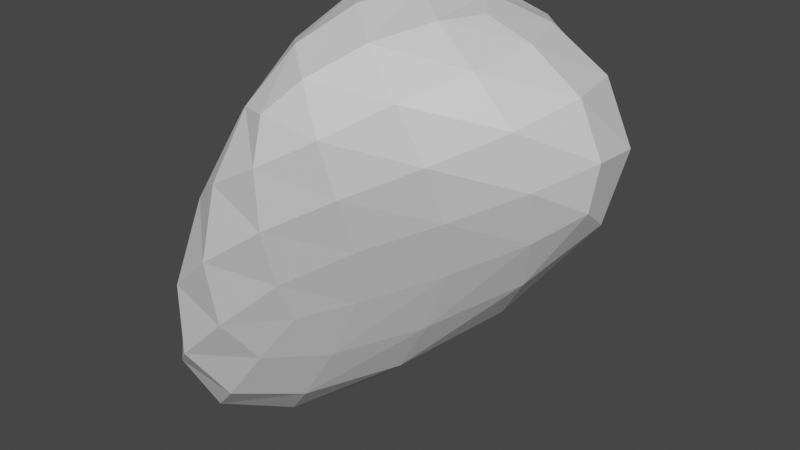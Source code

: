 # Source: rock_tall.blend  (saved by Blender 2.82.7; exported with 4.5.12 LTS)
import bpy
from mathutils import Matrix  # noqa: F401  (used for matrix-valued properties, if any)

bpy.ops.wm.read_factory_settings(use_empty=True)
scene = bpy.context.scene
scene.name = 'Scene'

# ---- collections
col_collection = bpy.data.collections.new('Collection'); scene.collection.children.link(col_collection)

# ---- materials (node trees are filled in below, after node groups)
mat_material_001 = bpy.data.materials.new('Material.001')
mat_material_001.use_transparent_shadow = False

# ---- material node trees
mat_material_001.use_nodes = True; mat_material_001.node_tree.nodes.clear()
_N = mat_material_001.node_tree.nodes; _L = mat_material_001.node_tree.links
n0 = _N.new('ShaderNodeOutputMaterial'); n0.name = 'Material Output'; n0.location = (300, 300)
n1 = _N.new('ShaderNodeBsdfPrincipled'); n1.name = 'Principled BSDF'; n1.location = (10, 300)
n1.distribution = 'GGX'
n1.subsurface_method = 'BURLEY'
n1.inputs[3].default_value = 1.45
n1.inputs[27].default_value = (0.0, 0.0, 0.0, 1.0)
n1.inputs[28].default_value = 1.0
_L.new(n1.outputs[0], n0.inputs[0])
n0.is_active_output = True

# ---- world
world_world = bpy.data.worlds.new('World'); scene.world = world_world
world_world.use_nodes = True; world_world.node_tree.nodes.clear()
_N = world_world.node_tree.nodes; _L = world_world.node_tree.links
n0 = _N.new('ShaderNodeOutputWorld'); n0.name = 'World Output'; n0.location = (300, 300)
n1 = _N.new('ShaderNodeBackground'); n1.name = 'Background'; n1.location = (10, 300)
n1.inputs[0].default_value = (0.05088, 0.05088, 0.05088, 1.0)
_L.new(n1.outputs[0], n0.inputs[0])
n0.is_active_output = True
world_world.color = (0.05088, 0.05088, 0.05088)
world_world.use_sun_shadow = False
world_world.sun_shadow_jitter_overblur = 0.0

# ---- meshes
me_cube_001 = bpy.data.meshes.new('Cube.001')
me_cube_001.from_pydata([(-2.046, -1.594, -0.6353), (0.7651, -2.15, -0.09588), (-4.773, -0.9798, -9.54), (-1.527, -1.037, 1.247), (4.555, 1.07, -0.8008), (-0.04593, -1.594, 1.365), (0.7419, 0.8573, -0.8152), (-1.474, 3.984, 0.1239)], [], [(0, 1, 3, 2), (2, 3, 7, 6), (6, 7, 5, 4), (4, 5, 1, 0), (2, 6, 4, 0), (7, 3, 1, 5)])
_uv = me_cube_001.uv_layers.new(name='UVMap')
_uv.uv.foreach_set('vector', [0.375, 0.0, 0.625, 0.0, 0.625, 0.25, 0.375, 0.25, 0.375, 0.25, 0.625, 0.25, 0.625, 0.5, 0.375, 0.5, 0.375, 0.5, 0.625, 0.5, 0.625, 0.75, 0.375, 0.75, 0.375, 0.75, 0.625, 0.75, 0.625, 1.0, 0.375, 1.0, 0.125, 0.5, 0.375, 0.5, 0.375, 0.75, 0.125, 0.75, 0.625, 0.5, 0.875, 0.5, 0.875, 0.75, 0.625, 0.75])
me_cube_001.materials.append(mat_material_001)
me_cube_001.use_remesh_fix_poles = True
me_cube_001.use_remesh_preserve_attributes = False
me_cube_001.use_mirror_vertex_groups = False
me_cube_001.update()

# ---- objects
ob_cube = bpy.data.objects.new('Cube', me_cube_001)

# ---- transforms, parenting, visibility, modifiers, constraints
ob_cube.location = (0.0, 0.0, 0.0)
ob_cube.scale = (1.412, 1.412, 1.412)
ob_cube.lineart.crease_threshold = 0.0
_m = ob_cube.modifiers.new('Subdivision', 'SUBSURF')
_m.uv_smooth = 'PRESERVE_CORNERS'
_m.levels = 2
_m.show_only_control_edges = False
_m = ob_cube.modifiers.new('Displace', 'DISPLACE')
_m.strength = 0.6

# ---- collection membership
col_collection.objects.link(ob_cube)

# ---- scene / render settings (as saved in the file)
scene.frame_start = 1; scene.frame_end = 250; scene.frame_set(1)
scene.render.engine = 'BLENDER_EEVEE_NEXT'
scene.cycles.use_denoising = False
scene.cycles.samples = 128
scene.cycles.sampling_pattern = 'TABULATED_SOBOL'
scene.cycles.use_adaptive_sampling = False
scene.cycles.use_light_tree = False
scene.view_settings.view_transform = 'Filmic'
bpy.context.view_layer.update()

# ---- added for rendering (the .blend has no active camera and no usable light): camera, sun
cam_auto = bpy.data.cameras.new('AutoCamera')
cam_auto.lens = 50.0
cam_auto.sensor_width = 36.0
cam_auto.clip_end = 1000.0
ob_auto_camera = bpy.data.objects.new('AutoCamera', cam_auto)
scene.collection.objects.link(ob_auto_camera)
ob_auto_camera.location = (7.59659, -9.81159, 4.35357)
ob_auto_camera.rotation_euler = (1.09748, -7.21219e-08, 0.694738)
scene.camera = ob_auto_camera
light_auto_sun = bpy.data.lights.new('AutoSun', 'SUN')
light_auto_sun.energy = 3.0
light_auto_sun.angle = 0.0523599
ob_auto_sun = bpy.data.objects.new('AutoSun', light_auto_sun)
scene.collection.objects.link(ob_auto_sun)
ob_auto_sun.rotation_euler = (0.872665, 0.174533, 0.523599)
bpy.context.view_layer.update()
